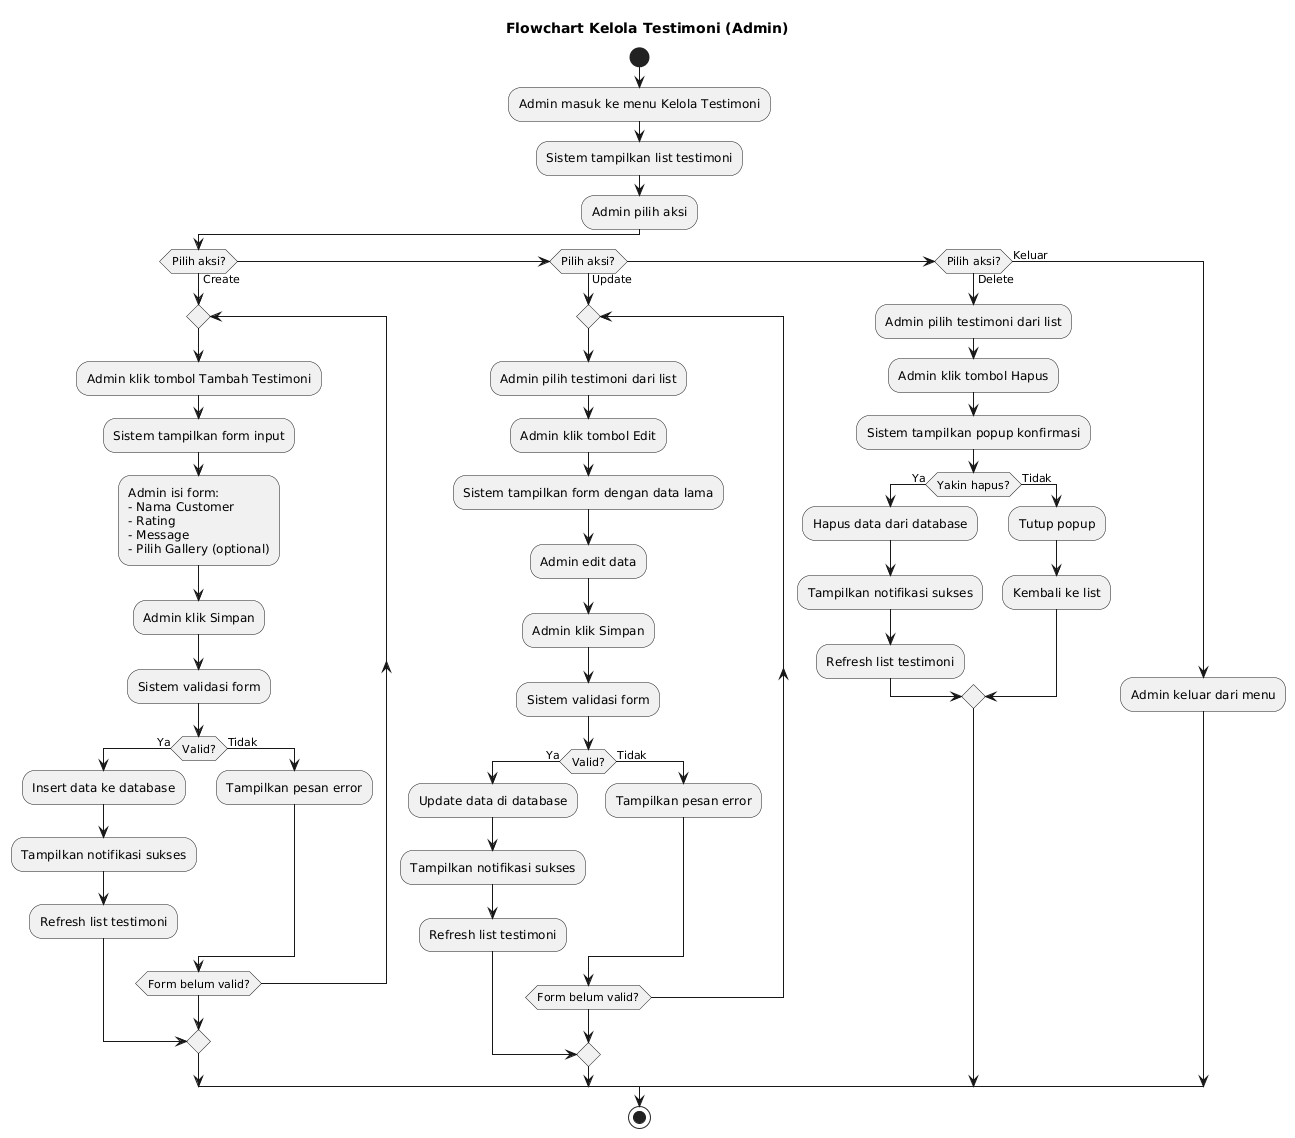

The diagram above was rendered by PlantUML. Its source (embedded in the PNG):
@startuml
title Flowchart Kelola Testimoni (Admin)

start
:Admin masuk ke menu Kelola Testimoni;
:Sistem tampilkan list testimoni;

:Admin pilih aksi;

if (Pilih aksi?) then (Create)
  repeat
    :Admin klik tombol Tambah Testimoni;
    :Sistem tampilkan form input;
    :Admin isi form:
    - Nama Customer
    - Rating
    - Message
    - Pilih Gallery (optional);
    :Admin klik Simpan;
    :Sistem validasi form;
    
    if (Valid?) then (Ya)
      :Insert data ke database;
      :Tampilkan notifikasi sukses;
      :Refresh list testimoni;
      break
    else (Tidak)
      :Tampilkan pesan error;
    endif
  repeat while (Form belum valid?)

elseif (Pilih aksi?) then (Update)
  repeat
    :Admin pilih testimoni dari list;
    :Admin klik tombol Edit;
    :Sistem tampilkan form dengan data lama;
    :Admin edit data;
    :Admin klik Simpan;
    :Sistem validasi form;
    
    if (Valid?) then (Ya)
      :Update data di database;
      :Tampilkan notifikasi sukses;
      :Refresh list testimoni;
      break
    else (Tidak)
      :Tampilkan pesan error;
    endif
  repeat while (Form belum valid?)

elseif (Pilih aksi?) then (Delete)
  :Admin pilih testimoni dari list;
  :Admin klik tombol Hapus;
  :Sistem tampilkan popup konfirmasi;
  
  if (Yakin hapus?) then (Ya)
    :Hapus data dari database;
    :Tampilkan notifikasi sukses;
    :Refresh list testimoni;
  else (Tidak)
    :Tutup popup;
    :Kembali ke list;
  endif

else (Keluar)
  :Admin keluar dari menu;
endif

stop
@enduml